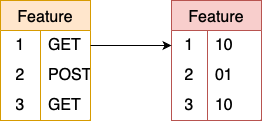

The diagram above was exported from draw.io. Its source (the exported page's mxGraphModel, read from the mxfile embedded in the PNG):
<mxGraphModel dx="1026" dy="692" grid="1" gridSize="10" guides="1" tooltips="1" connect="1" arrows="1" fold="1" page="1" pageScale="1" pageWidth="827" pageHeight="1169" math="0" shadow="0">
  <root>
    <mxCell id="0" />
    <mxCell id="1" parent="0" />
    <mxCell id="y-2ywJ-4SNQpjJ_aomBK-15" value="Feature" style="shape=table;startSize=30;container=1;collapsible=0;childLayout=tableLayout;fixedRows=1;rowLines=0;fontStyle=0;strokeColor=#d79b00;fontSize=16;fillColor=#ffe6cc;" parent="1" vertex="1">
      <mxGeometry x="149" y="400" width="90" height="120" as="geometry" />
    </mxCell>
    <mxCell id="y-2ywJ-4SNQpjJ_aomBK-16" value="" style="shape=tableRow;horizontal=0;startSize=0;swimlaneHead=0;swimlaneBody=0;top=0;left=0;bottom=0;right=0;collapsible=0;dropTarget=0;fillColor=none;points=[[0,0.5],[1,0.5]];portConstraint=eastwest;strokeColor=inherit;fontSize=16;" parent="y-2ywJ-4SNQpjJ_aomBK-15" vertex="1">
      <mxGeometry y="30" width="90" height="30" as="geometry" />
    </mxCell>
    <mxCell id="y-2ywJ-4SNQpjJ_aomBK-17" value="1" style="shape=partialRectangle;html=1;whiteSpace=wrap;connectable=0;fillColor=none;top=0;left=0;bottom=0;right=0;overflow=hidden;pointerEvents=1;strokeColor=inherit;fontSize=16;" parent="y-2ywJ-4SNQpjJ_aomBK-16" vertex="1">
      <mxGeometry width="40" height="30" as="geometry">
        <mxRectangle width="40" height="30" as="alternateBounds" />
      </mxGeometry>
    </mxCell>
    <mxCell id="y-2ywJ-4SNQpjJ_aomBK-18" value="GET" style="shape=partialRectangle;html=1;whiteSpace=wrap;connectable=0;fillColor=none;top=0;left=0;bottom=0;right=0;align=left;spacingLeft=6;overflow=hidden;strokeColor=inherit;fontSize=16;" parent="y-2ywJ-4SNQpjJ_aomBK-16" vertex="1">
      <mxGeometry x="40" width="50" height="30" as="geometry">
        <mxRectangle width="50" height="30" as="alternateBounds" />
      </mxGeometry>
    </mxCell>
    <mxCell id="y-2ywJ-4SNQpjJ_aomBK-19" value="" style="shape=tableRow;horizontal=0;startSize=0;swimlaneHead=0;swimlaneBody=0;top=0;left=0;bottom=0;right=0;collapsible=0;dropTarget=0;fillColor=none;points=[[0,0.5],[1,0.5]];portConstraint=eastwest;strokeColor=inherit;fontSize=16;" parent="y-2ywJ-4SNQpjJ_aomBK-15" vertex="1">
      <mxGeometry y="60" width="90" height="30" as="geometry" />
    </mxCell>
    <mxCell id="y-2ywJ-4SNQpjJ_aomBK-20" value="2" style="shape=partialRectangle;html=1;whiteSpace=wrap;connectable=0;fillColor=none;top=0;left=0;bottom=0;right=0;overflow=hidden;strokeColor=inherit;fontSize=16;" parent="y-2ywJ-4SNQpjJ_aomBK-19" vertex="1">
      <mxGeometry width="40" height="30" as="geometry">
        <mxRectangle width="40" height="30" as="alternateBounds" />
      </mxGeometry>
    </mxCell>
    <mxCell id="y-2ywJ-4SNQpjJ_aomBK-21" value="POST" style="shape=partialRectangle;html=1;whiteSpace=wrap;connectable=0;fillColor=none;top=0;left=0;bottom=0;right=0;align=left;spacingLeft=6;overflow=hidden;strokeColor=inherit;fontSize=16;" parent="y-2ywJ-4SNQpjJ_aomBK-19" vertex="1">
      <mxGeometry x="40" width="50" height="30" as="geometry">
        <mxRectangle width="50" height="30" as="alternateBounds" />
      </mxGeometry>
    </mxCell>
    <mxCell id="65OsW1NwHO8S3HPRkZyX-55" style="shape=tableRow;horizontal=0;startSize=0;swimlaneHead=0;swimlaneBody=0;top=0;left=0;bottom=0;right=0;collapsible=0;dropTarget=0;fillColor=none;points=[[0,0.5],[1,0.5]];portConstraint=eastwest;strokeColor=inherit;fontSize=16;" vertex="1" parent="y-2ywJ-4SNQpjJ_aomBK-15">
      <mxGeometry y="90" width="90" height="30" as="geometry" />
    </mxCell>
    <mxCell id="65OsW1NwHO8S3HPRkZyX-56" value="3" style="shape=partialRectangle;html=1;whiteSpace=wrap;connectable=0;fillColor=none;top=0;left=0;bottom=0;right=0;overflow=hidden;strokeColor=inherit;fontSize=16;" vertex="1" parent="65OsW1NwHO8S3HPRkZyX-55">
      <mxGeometry width="40" height="30" as="geometry">
        <mxRectangle width="40" height="30" as="alternateBounds" />
      </mxGeometry>
    </mxCell>
    <mxCell id="65OsW1NwHO8S3HPRkZyX-57" value="GET" style="shape=partialRectangle;html=1;whiteSpace=wrap;connectable=0;fillColor=none;top=0;left=0;bottom=0;right=0;align=left;spacingLeft=6;overflow=hidden;strokeColor=inherit;fontSize=16;" vertex="1" parent="65OsW1NwHO8S3HPRkZyX-55">
      <mxGeometry x="40" width="50" height="30" as="geometry">
        <mxRectangle width="50" height="30" as="alternateBounds" />
      </mxGeometry>
    </mxCell>
    <mxCell id="y-2ywJ-4SNQpjJ_aomBK-5" value="Feature" style="shape=table;startSize=30;container=1;collapsible=0;childLayout=tableLayout;fixedRows=1;rowLines=0;fontStyle=0;strokeColor=#b85450;fontSize=16;flipH=1;fillColor=#f8cecc;" parent="1" vertex="1">
      <mxGeometry x="320" y="400" width="90" height="120" as="geometry" />
    </mxCell>
    <mxCell id="y-2ywJ-4SNQpjJ_aomBK-6" value="" style="shape=tableRow;horizontal=0;startSize=0;swimlaneHead=0;swimlaneBody=0;top=0;left=0;bottom=0;right=0;collapsible=0;dropTarget=0;fillColor=none;points=[[0,0.5],[1,0.5]];portConstraint=eastwest;strokeColor=inherit;fontSize=16;" parent="y-2ywJ-4SNQpjJ_aomBK-5" vertex="1">
      <mxGeometry y="30" width="90" height="30" as="geometry" />
    </mxCell>
    <mxCell id="y-2ywJ-4SNQpjJ_aomBK-7" value="1" style="shape=partialRectangle;html=1;whiteSpace=wrap;connectable=0;fillColor=none;top=0;left=0;bottom=0;right=0;overflow=hidden;pointerEvents=1;strokeColor=inherit;fontSize=16;" parent="y-2ywJ-4SNQpjJ_aomBK-6" vertex="1">
      <mxGeometry width="36" height="30" as="geometry">
        <mxRectangle width="36" height="30" as="alternateBounds" />
      </mxGeometry>
    </mxCell>
    <mxCell id="y-2ywJ-4SNQpjJ_aomBK-8" value="10" style="shape=partialRectangle;html=1;whiteSpace=wrap;connectable=0;fillColor=none;top=0;left=0;bottom=0;right=0;align=left;spacingLeft=6;overflow=hidden;strokeColor=inherit;fontSize=16;" parent="y-2ywJ-4SNQpjJ_aomBK-6" vertex="1">
      <mxGeometry x="36" width="54" height="30" as="geometry">
        <mxRectangle width="54" height="30" as="alternateBounds" />
      </mxGeometry>
    </mxCell>
    <mxCell id="y-2ywJ-4SNQpjJ_aomBK-9" value="" style="shape=tableRow;horizontal=0;startSize=0;swimlaneHead=0;swimlaneBody=0;top=0;left=0;bottom=0;right=0;collapsible=0;dropTarget=0;fillColor=none;points=[[0,0.5],[1,0.5]];portConstraint=eastwest;strokeColor=inherit;fontSize=16;" parent="y-2ywJ-4SNQpjJ_aomBK-5" vertex="1">
      <mxGeometry y="60" width="90" height="30" as="geometry" />
    </mxCell>
    <mxCell id="y-2ywJ-4SNQpjJ_aomBK-10" value="2" style="shape=partialRectangle;html=1;whiteSpace=wrap;connectable=0;fillColor=none;top=0;left=0;bottom=0;right=0;overflow=hidden;strokeColor=inherit;fontSize=16;" parent="y-2ywJ-4SNQpjJ_aomBK-9" vertex="1">
      <mxGeometry width="36" height="30" as="geometry">
        <mxRectangle width="36" height="30" as="alternateBounds" />
      </mxGeometry>
    </mxCell>
    <mxCell id="y-2ywJ-4SNQpjJ_aomBK-11" value="01" style="shape=partialRectangle;html=1;whiteSpace=wrap;connectable=0;fillColor=none;top=0;left=0;bottom=0;right=0;align=left;spacingLeft=6;overflow=hidden;strokeColor=inherit;fontSize=16;" parent="y-2ywJ-4SNQpjJ_aomBK-9" vertex="1">
      <mxGeometry x="36" width="54" height="30" as="geometry">
        <mxRectangle width="54" height="30" as="alternateBounds" />
      </mxGeometry>
    </mxCell>
    <mxCell id="65OsW1NwHO8S3HPRkZyX-61" style="shape=tableRow;horizontal=0;startSize=0;swimlaneHead=0;swimlaneBody=0;top=0;left=0;bottom=0;right=0;collapsible=0;dropTarget=0;fillColor=none;points=[[0,0.5],[1,0.5]];portConstraint=eastwest;strokeColor=inherit;fontSize=16;" vertex="1" parent="y-2ywJ-4SNQpjJ_aomBK-5">
      <mxGeometry y="90" width="90" height="30" as="geometry" />
    </mxCell>
    <mxCell id="65OsW1NwHO8S3HPRkZyX-62" value="3" style="shape=partialRectangle;html=1;whiteSpace=wrap;connectable=0;fillColor=none;top=0;left=0;bottom=0;right=0;overflow=hidden;strokeColor=inherit;fontSize=16;" vertex="1" parent="65OsW1NwHO8S3HPRkZyX-61">
      <mxGeometry width="36" height="30" as="geometry">
        <mxRectangle width="36" height="30" as="alternateBounds" />
      </mxGeometry>
    </mxCell>
    <mxCell id="65OsW1NwHO8S3HPRkZyX-63" value="10" style="shape=partialRectangle;html=1;whiteSpace=wrap;connectable=0;fillColor=none;top=0;left=0;bottom=0;right=0;align=left;spacingLeft=6;overflow=hidden;strokeColor=inherit;fontSize=16;" vertex="1" parent="65OsW1NwHO8S3HPRkZyX-61">
      <mxGeometry x="36" width="54" height="30" as="geometry">
        <mxRectangle width="54" height="30" as="alternateBounds" />
      </mxGeometry>
    </mxCell>
    <mxCell id="65OsW1NwHO8S3HPRkZyX-50" style="edgeStyle=orthogonalEdgeStyle;rounded=0;orthogonalLoop=1;jettySize=auto;html=1;exitX=1;exitY=0.5;exitDx=0;exitDy=0;entryX=0;entryY=0.5;entryDx=0;entryDy=0;" edge="1" parent="1">
      <mxGeometry relative="1" as="geometry" />
    </mxCell>
    <mxCell id="65OsW1NwHO8S3HPRkZyX-51" style="edgeStyle=orthogonalEdgeStyle;rounded=0;orthogonalLoop=1;jettySize=auto;html=1;exitX=1;exitY=0.5;exitDx=0;exitDy=0;" edge="1" parent="1" source="y-2ywJ-4SNQpjJ_aomBK-16" target="y-2ywJ-4SNQpjJ_aomBK-6">
      <mxGeometry relative="1" as="geometry" />
    </mxCell>
  </root>
</mxGraphModel>